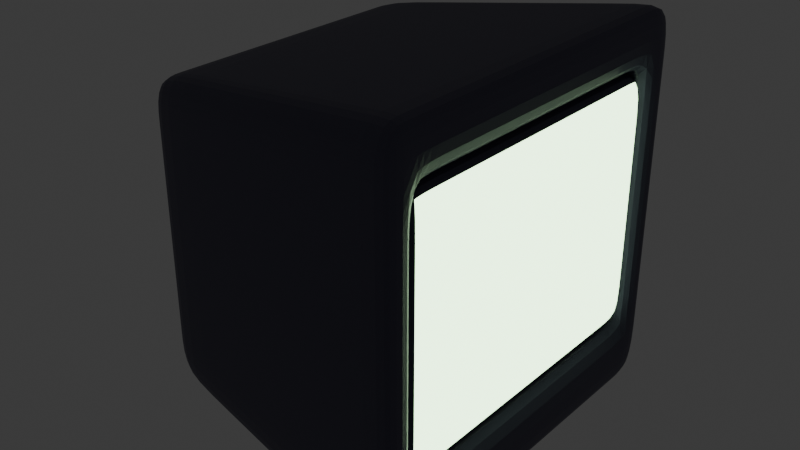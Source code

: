 # Source: screen.blend  (saved by Blender 4.5.88; exported with 4.5.12 LTS)
import bpy
from mathutils import Matrix  # noqa: F401  (used for matrix-valued properties, if any)

bpy.ops.wm.read_factory_settings(use_empty=True)
scene = bpy.context.scene
scene.name = 'Scene'

# ---- materials (node trees are filled in below, after node groups)
mat_main = bpy.data.materials.new('Main')
mat_screen = bpy.data.materials.new('Screen')

# ---- material node trees
mat_main.use_nodes = True; mat_main.node_tree.nodes.clear()
_N = mat_main.node_tree.nodes; _L = mat_main.node_tree.links
n0 = _N.new('ShaderNodeBsdfPrincipled'); n0.name = 'Principled BSDF'; n0.location = (-200, 100)
n0.inputs[0].default_value = (0.07266, 0.07009, 0.1183, 1.0)
n1 = _N.new('ShaderNodeOutputMaterial'); n1.name = 'Material Output'; n1.location = (200, 100)
_L.new(n0.outputs[0], n1.inputs[0])
n1.is_active_output = True
mat_screen.use_nodes = True; mat_screen.node_tree.nodes.clear()
_N = mat_screen.node_tree.nodes; _L = mat_screen.node_tree.links
n0 = _N.new('ShaderNodeBsdfPrincipled'); n0.name = 'Principled BSDF'; n0.location = (-200, 100)
n0.inputs[0].default_value = (0.4413, 0.8001, 0.4042, 1.0)
n0.inputs[27].default_value = (0.6523, 1.0, 0.5871, 1.0)
n0.inputs[28].default_value = 5.0
n1 = _N.new('ShaderNodeOutputMaterial'); n1.name = 'Material Output'; n1.location = (200, 100)
_L.new(n0.outputs[0], n1.inputs[0])
n1.is_active_output = True

# ---- world
world_world = bpy.data.worlds.new('World'); scene.world = world_world
world_world.use_nodes = True; world_world.node_tree.nodes.clear()
_N = world_world.node_tree.nodes; _L = world_world.node_tree.links
n0 = _N.new('ShaderNodeOutputWorld'); n0.name = 'World Output'; n0.location = (200, 100)
n1 = _N.new('ShaderNodeBackground'); n1.name = 'Background'; n1.location = (-200, 100)
n1.inputs[0].default_value = (0.05088, 0.05088, 0.05088, 1.0)
_L.new(n1.outputs[0], n0.inputs[0])
n0.is_active_output = True
world_world.color = (0.05088, 0.05088, 0.05088)
world_world.sun_shadow_jitter_overblur = 0.0

# ---- meshes
me_cube_002 = bpy.data.meshes.new('Cube.002')
me_cube_002.from_pydata([(-0.5, 0.5, -0.5), (-0.5, 0.5, 0.5), (0.5, 0.6473, -0.6473), (0.5, 0.6473, 0.6473), (-0.5, 0.0, -0.5), (-0.5, 0.0, 0.5), (0.5, 0.0, -0.6473), (0.5, 0.0, 0.6473), (-0.5, 0.5, -0.3062), (0.5, 0.6473, -0.3964), (0.5, 0.0, -0.3964), (-0.5, 0.0, -0.3062), (-0.5, 0.5, 0.3486), (0.5, 0.6473, 0.4514), (0.5, 0.0, 0.4514), (-0.5, 0.0, 0.3486), (-0.3243, 0.5259, -0.5259), (-0.3243, 0.5259, 0.5259), (-0.3243, 0.0, 0.5259), (-0.3243, 0.0, -0.5259), (-0.3243, 0.5259, -0.322), (-0.3243, 0.5259, 0.3667), (0.4449, 0.6392, 0.6392), (0.4449, 0.0, 0.6392), (0.4449, 0.6392, -0.3914), (0.4449, 0.6392, 0.4457), (0.4449, 0.6392, -0.6392), (0.4449, 0.0, -0.6392), (-0.5, 0.4069, 0.5), (0.5, 0.5268, -0.6473), (-0.5, 0.4069, -0.5), (0.5, 0.5268, 0.6473), (0.5, 0.5268, -0.3964), (-0.5, 0.4069, -0.3062), (0.5, 0.5268, 0.4514), (-0.5, 0.4069, 0.3486), (-0.3243, 0.428, -0.5259), (-0.3243, 0.428, 0.5259), (0.4449, 0.5202, 0.6392), (0.4449, 0.5202, -0.6392), (0.3872, 0.0, 0.4514), (0.3872, 0.0, -0.3964), (0.3872, 0.5268, -0.3964), (0.3872, 0.5268, 0.4514), (-0.5, 0.355, -0.5), (0.5, 0.4596, 0.6473), (0.5, 0.4596, -0.3964), (0.5, 0.4596, 0.4514), (-0.3243, 0.3734, -0.5259), (-0.3243, 0.3734, 0.5259), (0.4449, 0.4539, 0.6392), (0.4449, 0.4539, -0.6392), (-0.5, 0.355, 0.5), (0.5, 0.4596, -0.6473), (-0.5, 0.355, -0.3062), (-0.5, 0.355, 0.3486), (0.3872, 0.4596, -0.3964), (0.3872, 0.4596, 0.4514), (-0.5, 0.5, -0.1996), (0.5, 0.6473, -0.2585), (-0.5, 0.0, -0.1996), (-0.3243, 0.5259, -0.21), (0.4449, 0.6392, -0.2552), (-0.5, 0.4069, -0.1996), (0.5, 0.5268, -0.2585), (0.3872, 0.5268, -0.2585), (-0.5, 0.355, -0.1996), (-0.5, 0.5, 0.2487), (0.5, 0.6473, 0.322), (-0.5, 0.0, 0.2487), (-0.3243, 0.5259, 0.2616), (0.4449, 0.6392, 0.318), (-0.5, 0.4069, 0.2487), (0.5, 0.5268, 0.322), (0.3872, 0.5268, 0.322), (-0.5, 0.355, 0.2487), (0.4927, 0.0, -0.2585), (0.4927, 0.0, -0.3964), (0.4927, 0.4596, -0.3964), (0.4927, 0.4596, 0.4514), (0.4927, 0.0, 0.4514), (0.4927, 0.5268, -0.2585), (0.4927, 0.5268, -0.3964), (0.4927, 0.5268, 0.4514), (0.4927, 0.4596, -0.2585), (0.4927, 0.0, 0.322), (0.4927, 0.5268, 0.322), (0.4927, 0.4596, 0.322)], [], [(35, 28, 1, 12), (25, 22, 3, 13), (47, 45, 7, 14), (49, 52, 5, 18), (51, 53, 6, 27), (53, 46, 10, 6), (26, 24, 9, 2), (30, 33, 8, 0), (46, 32, 42, 56), (71, 25, 13, 68), (72, 35, 12, 67), (67, 12, 21, 70), (0, 8, 20, 16), (44, 48, 19, 4), (50, 49, 18, 23), (12, 1, 17, 21), (45, 50, 23, 7), (70, 21, 25, 71), (16, 20, 24, 26), (48, 51, 27, 19), (21, 17, 22, 25), (16, 26, 39, 36), (3, 22, 38, 31), (22, 17, 37, 38), (0, 16, 36, 30), (75, 55, 35, 72), (68, 13, 34, 73), (44, 54, 33, 30), (2, 9, 32, 29), (26, 2, 29, 39), (17, 1, 28, 37), (13, 3, 31, 34), (55, 52, 28, 35), (56, 42, 82, 78), (47, 14, 40, 57), (73, 34, 43, 74), (34, 47, 57, 43), (57, 40, 80, 79), (15, 5, 52, 55), (4, 11, 54, 44), (69, 15, 55, 75), (36, 39, 51, 48), (31, 38, 50, 45), (38, 37, 49, 50), (30, 36, 48, 44), (10, 46, 56, 41), (29, 32, 46, 53), (39, 29, 53, 51), (37, 28, 52, 49), (34, 31, 45, 47), (11, 60, 66, 54), (41, 56, 78, 77), (32, 64, 65, 42), (42, 65, 81, 82), (9, 59, 64, 32), (54, 66, 63, 33), (20, 61, 62, 24), (8, 58, 61, 20), (33, 63, 58, 8), (24, 62, 59, 9), (60, 69, 75, 66), (43, 57, 79, 83), (64, 73, 74, 65), (74, 43, 83, 86), (59, 68, 73, 64), (66, 75, 72, 63), (61, 70, 71, 62), (58, 67, 70, 61), (63, 72, 67, 58), (62, 71, 68, 59), (87, 79, 80, 85), (86, 83, 79, 87), (82, 81, 84, 78), (78, 84, 76, 77), (81, 86, 87, 84), (84, 87, 85, 76), (65, 74, 86, 81)])
me_cube_002.polygons.foreach_set('material_index', [0, 0, 0, 0, 0, 0, 0, 0, 0, 0, 0, 0, 0, 0, 0, 0, 0, 0, 0, 0, 0, 0, 0, 0, 0, 0, 0, 0, 0, 0, 0, 0, 0, 0, 0, 0, 0, 0, 0, 0, 0, 0, 0, 0, 0, 0, 0, 0, 0, 0, 0, 0, 0, 0, 0, 0, 0, 0, 0, 0, 0, 0, 0, 0, 0, 0, 0, 0, 0, 0, 1, 1, 1, 1, 1, 1, 0])
_uv = me_cube_002.uv_layers.new(name='UVMap')
_uv.uv.foreach_set('vector', [0.5872, 0.2267, 0.625, 0.2267, 0.625, 0.25, 0.5872, 0.25, 0.5872, 0.4862, 0.625, 0.4862, 0.625, 0.5, 0.5872, 0.5, 0.5872, 0.5362, 0.625, 0.5362, 0.625, 0.625, 0.5872, 0.625, 0.8311, 0.5362, 0.875, 0.5362, 0.875, 0.625, 0.8311, 0.625, 0.3612, 0.5362, 0.375, 0.5362, 0.375, 0.625, 0.3612, 0.625, 0.375, 0.5362, 0.4235, 0.5362, 0.4235, 0.625, 0.375, 0.625, 0.375, 0.4862, 0.4235, 0.4862, 0.4235, 0.5, 0.375, 0.5, 0.375, 0.2267, 0.4235, 0.2267, 0.4235, 0.25, 0.375, 0.25, 0.4235, 0.5362, 0.4235, 0.5233, 0.4235, 0.5233, 0.4235, 0.5362, 0.5622, 0.4862, 0.5872, 0.4862, 0.5872, 0.5, 0.5622, 0.5, 0.5622, 0.2267, 0.5872, 0.2267, 0.5872, 0.25, 0.5622, 0.25, 0.5622, 0.25, 0.5872, 0.25, 0.5872, 0.2939, 0.5622, 0.2939, 0.375, 0.25, 0.4235, 0.25, 0.4235, 0.2939, 0.375, 0.2939, 0.125, 0.5362, 0.1689, 0.5362, 0.1689, 0.625, 0.125, 0.625, 0.6388, 0.5362, 0.8311, 0.5362, 0.8311, 0.625, 0.6388, 0.625, 0.5872, 0.25, 0.625, 0.25, 0.625, 0.2939, 0.5872, 0.2939, 0.625, 0.5362, 0.6388, 0.5362, 0.6388, 0.625, 0.625, 0.625, 0.5622, 0.2939, 0.5872, 0.2939, 0.5872, 0.4862, 0.5622, 0.4862, 0.375, 0.2939, 0.4235, 0.2939, 0.4235, 0.4862, 0.375, 0.4862, 0.1689, 0.5362, 0.3612, 0.5362, 0.3612, 0.625, 0.1689, 0.625, 0.5872, 0.2939, 0.625, 0.2939, 0.625, 0.4862, 0.5872, 0.4862, 0.1689, 0.5, 0.3612, 0.5, 0.3612, 0.5233, 0.1689, 0.5233, 0.625, 0.5, 0.6388, 0.5, 0.6388, 0.5233, 0.625, 0.5233, 0.6388, 0.5, 0.8311, 0.5, 0.8311, 0.5233, 0.6388, 0.5233, 0.125, 0.5, 0.1689, 0.5, 0.1689, 0.5233, 0.125, 0.5233, 0.5622, 0.2138, 0.5872, 0.2138, 0.5872, 0.2267, 0.5622, 0.2267, 0.5622, 0.5, 0.5872, 0.5, 0.5872, 0.5233, 0.5622, 0.5233, 0.375, 0.2138, 0.4235, 0.2138, 0.4235, 0.2267, 0.375, 0.2267, 0.375, 0.5, 0.4235, 0.5, 0.4235, 0.5233, 0.375, 0.5233, 0.3612, 0.5, 0.375, 0.5, 0.375, 0.5233, 0.3612, 0.5233, 0.8311, 0.5, 0.875, 0.5, 0.875, 0.5233, 0.8311, 0.5233, 0.5872, 0.5, 0.625, 0.5, 0.625, 0.5233, 0.5872, 0.5233, 0.5872, 0.2138, 0.625, 0.2138, 0.625, 0.2267, 0.5872, 0.2267, 0.4235, 0.5362, 0.4235, 0.5233, 0.4235, 0.5233, 0.4235, 0.5362, 0.5872, 0.5362, 0.5872, 0.625, 0.5872, 0.625, 0.5872, 0.5362, 0.5622, 0.5233, 0.5872, 0.5233, 0.5872, 0.5233, 0.5622, 0.5233, 0.5872, 0.5233, 0.5872, 0.5362, 0.5872, 0.5362, 0.5872, 0.5233, 0.5872, 0.5362, 0.5872, 0.625, 0.5872, 0.625, 0.5872, 0.5362, 0.5872, 0.125, 0.625, 0.125, 0.625, 0.2138, 0.5872, 0.2138, 0.375, 0.125, 0.4235, 0.125, 0.4235, 0.2138, 0.375, 0.2138, 0.5622, 0.125, 0.5872, 0.125, 0.5872, 0.2138, 0.5622, 0.2138, 0.1689, 0.5233, 0.3612, 0.5233, 0.3612, 0.5362, 0.1689, 0.5362, 0.625, 0.5233, 0.6388, 0.5233, 0.6388, 0.5362, 0.625, 0.5362, 0.6388, 0.5233, 0.8311, 0.5233, 0.8311, 0.5362, 0.6388, 0.5362, 0.125, 0.5233, 0.1689, 0.5233, 0.1689, 0.5362, 0.125, 0.5362, 0.4235, 0.625, 0.4235, 0.5362, 0.4235, 0.5362, 0.4235, 0.625, 0.375, 0.5233, 0.4235, 0.5233, 0.4235, 0.5362, 0.375, 0.5362, 0.3612, 0.5233, 0.375, 0.5233, 0.375, 0.5362, 0.3612, 0.5362, 0.8311, 0.5233, 0.875, 0.5233, 0.875, 0.5362, 0.8311, 0.5362, 0.5872, 0.5233, 0.625, 0.5233, 0.625, 0.5362, 0.5872, 0.5362, 0.4235, 0.125, 0.4501, 0.125, 0.4501, 0.2138, 0.4235, 0.2138, 0.4235, 0.625, 0.4235, 0.5362, 0.4235, 0.5362, 0.4235, 0.625, 0.4235, 0.5233, 0.4501, 0.5233, 0.4501, 0.5233, 0.4235, 0.5233, 0.4235, 0.5233, 0.4501, 0.5233, 0.4501, 0.5233, 0.4235, 0.5233, 0.4235, 0.5, 0.4501, 0.5, 0.4501, 0.5233, 0.4235, 0.5233, 0.4235, 0.2138, 0.4501, 0.2138, 0.4501, 0.2267, 0.4235, 0.2267, 0.4235, 0.2939, 0.4501, 0.2939, 0.4501, 0.4862, 0.4235, 0.4862, 0.4235, 0.25, 0.4501, 0.25, 0.4501, 0.2939, 0.4235, 0.2939, 0.4235, 0.2267, 0.4501, 0.2267, 0.4501, 0.25, 0.4235, 0.25, 0.4235, 0.4862, 0.4501, 0.4862, 0.4501, 0.5, 0.4235, 0.5, 0.4501, 0.125, 0.5622, 0.125, 0.5622, 0.2138, 0.4501, 0.2138, 0.5872, 0.5233, 0.5872, 0.5362, 0.5872, 0.5362, 0.5872, 0.5233, 0.4501, 0.5233, 0.5622, 0.5233, 0.5622, 0.5233, 0.4501, 0.5233, 0.5622, 0.5233, 0.5872, 0.5233, 0.5872, 0.5233, 0.5622, 0.5233, 0.4501, 0.5, 0.5622, 0.5, 0.5622, 0.5233, 0.4501, 0.5233, 0.4501, 0.2138, 0.5622, 0.2138, 0.5622, 0.2267, 0.4501, 0.2267, 0.4501, 0.2939, 0.5622, 0.2939, 0.5622, 0.4862, 0.4501, 0.4862, 0.4501, 0.25, 0.5622, 0.25, 0.5622, 0.2939, 0.4501, 0.2939, 0.4501, 0.2267, 0.5622, 0.2267, 0.5622, 0.25, 0.4501, 0.25, 0.4501, 0.4862, 0.5622, 0.4862, 0.5622, 0.5, 0.4501, 0.5, 0.5622, 0.5362, 0.5872, 0.5362, 0.5872, 0.625, 0.5622, 0.625, 0.5622, 0.5233, 0.5872, 0.5233, 0.5872, 0.5362, 0.5622, 0.5362, 0.4235, 0.5233, 0.4501, 0.5233, 0.4501, 0.5362, 0.4235, 0.5362, 0.4235, 0.5362, 0.4501, 0.5362, 0.4501, 0.625, 0.4235, 0.625, 0.4501, 0.5233, 0.5622, 0.5233, 0.5622, 0.5362, 0.4501, 0.5362, 0.4501, 0.5362, 0.5622, 0.5362, 0.5622, 0.625, 0.4501, 0.625, 0.4501, 0.5233, 0.5622, 0.5233, 0.5622, 0.5233, 0.4501, 0.5233])
me_cube_002.materials.append(mat_main)
me_cube_002.materials.append(mat_screen)
me_cube_002.update()

# ---- objects
ob_screen = bpy.data.objects.new('Screen', me_cube_002)

# ---- transforms, parenting, visibility, modifiers, constraints
ob_screen.location = (0.0, 0.0, 0.0)
_m = ob_screen.modifiers.new('Subdivision', 'SUBSURF')
_m.levels = 3
_m = ob_screen.modifiers.new('Mirror', 'MIRROR')
_m.use_axis = (False, True, False)
_m.use_clip = True

# ---- collection membership
scene.collection.objects.link(ob_screen)

# ---- scene / render settings (as saved in the file)
scene.frame_start = 1; scene.frame_end = 250; scene.frame_set(1)
scene.render.engine = 'BLENDER_EEVEE_NEXT'
bpy.context.view_layer.update()

# ---- added for rendering (the .blend has no active camera): camera
cam_auto = bpy.data.cameras.new('AutoCamera')
cam_auto.lens = 50.0
cam_auto.sensor_width = 36.0
cam_auto.clip_end = 1000.0
ob_auto_camera = bpy.data.objects.new('AutoCamera', cam_auto)
scene.collection.objects.link(ob_auto_camera)
ob_auto_camera.location = (1.9055, -2.28773, 1.52572)
ob_auto_camera.rotation_euler = (1.09748, -7.21219e-08, 0.694738)
scene.camera = ob_auto_camera
bpy.context.view_layer.update()
